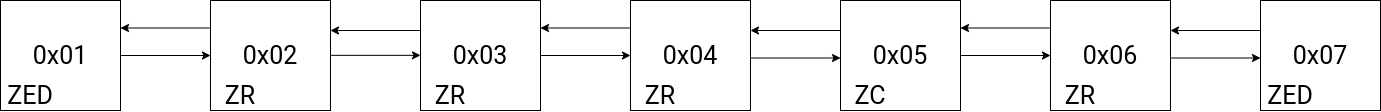

The diagram above was exported from draw.io. Its source (the exported page's mxGraphModel, read from the mxfile embedded in the PNG):
<mxGraphModel dx="1550" dy="885" grid="1" gridSize="10" guides="1" tooltips="1" connect="1" arrows="1" fold="1" page="1" pageScale="1" pageWidth="850" pageHeight="1100" math="0" shadow="0">
  <root>
    <mxCell id="0" />
    <mxCell id="1" parent="0" />
    <mxCell id="QuSHwbwXyEtm7vdj2ZdA-1" style="edgeStyle=orthogonalEdgeStyle;rounded=0;orthogonalLoop=1;jettySize=auto;html=1;exitX=1;exitY=0.5;exitDx=0;exitDy=0;entryX=0;entryY=0.5;entryDx=0;entryDy=0;fontSize=25;" edge="1" parent="1" source="QuSHwbwXyEtm7vdj2ZdA-2" target="QuSHwbwXyEtm7vdj2ZdA-5">
      <mxGeometry relative="1" as="geometry" />
    </mxCell>
    <mxCell id="QuSHwbwXyEtm7vdj2ZdA-2" value="&lt;font style=&quot;font-size: 25px;&quot; data-font-src=&quot;https://fonts.googleapis.com/css?family=roboto&quot; face=&quot;roboto&quot;&gt;0x01&lt;/font&gt;" style="rounded=0;whiteSpace=wrap;html=1;" vertex="1" parent="1">
      <mxGeometry x="440" y="280" width="120" height="110" as="geometry" />
    </mxCell>
    <mxCell id="QuSHwbwXyEtm7vdj2ZdA-4" style="edgeStyle=orthogonalEdgeStyle;rounded=0;orthogonalLoop=1;jettySize=auto;html=1;exitX=0;exitY=0.25;exitDx=0;exitDy=0;entryX=1;entryY=0.25;entryDx=0;entryDy=0;fontSize=25;" edge="1" parent="1" source="QuSHwbwXyEtm7vdj2ZdA-5" target="QuSHwbwXyEtm7vdj2ZdA-2">
      <mxGeometry relative="1" as="geometry" />
    </mxCell>
    <mxCell id="QuSHwbwXyEtm7vdj2ZdA-5" value="&lt;font style=&quot;font-size: 25px;&quot; data-font-src=&quot;https://fonts.googleapis.com/css?family=roboto&quot; face=&quot;roboto&quot;&gt;0x02&lt;/font&gt;" style="rounded=0;whiteSpace=wrap;html=1;" vertex="1" parent="1">
      <mxGeometry x="650" y="280" width="120" height="110" as="geometry" />
    </mxCell>
    <mxCell id="QuSHwbwXyEtm7vdj2ZdA-6" style="edgeStyle=orthogonalEdgeStyle;rounded=0;orthogonalLoop=1;jettySize=auto;html=1;exitX=1;exitY=0.5;exitDx=0;exitDy=0;entryX=0;entryY=0.5;entryDx=0;entryDy=0;fontSize=25;" edge="1" parent="1" source="QuSHwbwXyEtm7vdj2ZdA-8" target="QuSHwbwXyEtm7vdj2ZdA-10">
      <mxGeometry relative="1" as="geometry" />
    </mxCell>
    <mxCell id="QuSHwbwXyEtm7vdj2ZdA-8" value="&lt;font data-font-src=&quot;https://fonts.googleapis.com/css?family=roboto&quot; face=&quot;roboto&quot; style=&quot;font-size: 25px;&quot;&gt;0x03&lt;/font&gt;" style="rounded=0;whiteSpace=wrap;html=1;" vertex="1" parent="1">
      <mxGeometry x="860" y="280" width="120" height="110" as="geometry" />
    </mxCell>
    <mxCell id="QuSHwbwXyEtm7vdj2ZdA-9" style="edgeStyle=orthogonalEdgeStyle;rounded=0;orthogonalLoop=1;jettySize=auto;html=1;exitX=0;exitY=0.25;exitDx=0;exitDy=0;entryX=1;entryY=0.25;entryDx=0;entryDy=0;fontSize=25;" edge="1" parent="1" source="QuSHwbwXyEtm7vdj2ZdA-10" target="QuSHwbwXyEtm7vdj2ZdA-8">
      <mxGeometry relative="1" as="geometry" />
    </mxCell>
    <mxCell id="QuSHwbwXyEtm7vdj2ZdA-10" value="&lt;font data-font-src=&quot;https://fonts.googleapis.com/css?family=roboto&quot; face=&quot;roboto&quot; style=&quot;font-size: 25px;&quot;&gt;0x04&lt;/font&gt;" style="rounded=0;whiteSpace=wrap;html=1;" vertex="1" parent="1">
      <mxGeometry x="1070" y="280" width="120" height="110" as="geometry" />
    </mxCell>
    <mxCell id="QuSHwbwXyEtm7vdj2ZdA-11" style="edgeStyle=orthogonalEdgeStyle;rounded=0;orthogonalLoop=1;jettySize=auto;html=1;exitX=1;exitY=0.5;exitDx=0;exitDy=0;entryX=0;entryY=0.5;entryDx=0;entryDy=0;fontSize=25;" edge="1" parent="1" source="QuSHwbwXyEtm7vdj2ZdA-12" target="QuSHwbwXyEtm7vdj2ZdA-14">
      <mxGeometry relative="1" as="geometry" />
    </mxCell>
    <mxCell id="QuSHwbwXyEtm7vdj2ZdA-12" value="&lt;font style=&quot;font-size: 25px;&quot; data-font-src=&quot;https://fonts.googleapis.com/css?family=roboto&quot; face=&quot;roboto&quot;&gt;0x05&lt;/font&gt;" style="rounded=0;whiteSpace=wrap;html=1;" vertex="1" parent="1">
      <mxGeometry x="1280" y="280" width="120" height="110" as="geometry" />
    </mxCell>
    <mxCell id="QuSHwbwXyEtm7vdj2ZdA-13" style="edgeStyle=orthogonalEdgeStyle;rounded=0;orthogonalLoop=1;jettySize=auto;html=1;exitX=0;exitY=0.25;exitDx=0;exitDy=0;entryX=1;entryY=0.25;entryDx=0;entryDy=0;fontSize=25;" edge="1" parent="1" source="QuSHwbwXyEtm7vdj2ZdA-14" target="QuSHwbwXyEtm7vdj2ZdA-12">
      <mxGeometry relative="1" as="geometry" />
    </mxCell>
    <mxCell id="QuSHwbwXyEtm7vdj2ZdA-14" value="&lt;font style=&quot;font-size: 25px;&quot; data-font-src=&quot;https://fonts.googleapis.com/css?family=roboto&quot; face=&quot;roboto&quot;&gt;0x06&lt;/font&gt;" style="rounded=0;whiteSpace=wrap;html=1;" vertex="1" parent="1">
      <mxGeometry x="1490" y="280" width="120" height="110" as="geometry" />
    </mxCell>
    <mxCell id="QuSHwbwXyEtm7vdj2ZdA-15" value="&lt;font style=&quot;font-size: 25px;&quot; data-font-src=&quot;https://fonts.googleapis.com/css?family=roboto&quot; face=&quot;roboto&quot;&gt;0x07&lt;/font&gt;" style="rounded=0;whiteSpace=wrap;html=1;" vertex="1" parent="1">
      <mxGeometry x="1700" y="280" width="120" height="110" as="geometry" />
    </mxCell>
    <mxCell id="QuSHwbwXyEtm7vdj2ZdA-16" style="edgeStyle=orthogonalEdgeStyle;rounded=0;orthogonalLoop=1;jettySize=auto;html=1;exitX=1;exitY=0.5;exitDx=0;exitDy=0;entryX=0;entryY=0.5;entryDx=0;entryDy=0;fontSize=25;" edge="1" parent="1">
      <mxGeometry relative="1" as="geometry">
        <mxPoint x="770" y="334.83" as="sourcePoint" />
        <mxPoint x="860" y="334.83" as="targetPoint" />
      </mxGeometry>
    </mxCell>
    <mxCell id="QuSHwbwXyEtm7vdj2ZdA-17" style="edgeStyle=orthogonalEdgeStyle;rounded=0;orthogonalLoop=1;jettySize=auto;html=1;exitX=0;exitY=0.25;exitDx=0;exitDy=0;entryX=1;entryY=0.25;entryDx=0;entryDy=0;fontSize=25;" edge="1" parent="1">
      <mxGeometry relative="1" as="geometry">
        <mxPoint x="860" y="310" as="sourcePoint" />
        <mxPoint x="770" y="310" as="targetPoint" />
      </mxGeometry>
    </mxCell>
    <mxCell id="QuSHwbwXyEtm7vdj2ZdA-18" style="edgeStyle=orthogonalEdgeStyle;rounded=0;orthogonalLoop=1;jettySize=auto;html=1;exitX=1;exitY=0.5;exitDx=0;exitDy=0;entryX=0;entryY=0.5;entryDx=0;entryDy=0;fontSize=25;" edge="1" parent="1">
      <mxGeometry relative="1" as="geometry">
        <mxPoint x="1190" y="337.5" as="sourcePoint" />
        <mxPoint x="1280" y="337.5" as="targetPoint" />
      </mxGeometry>
    </mxCell>
    <mxCell id="QuSHwbwXyEtm7vdj2ZdA-19" style="edgeStyle=orthogonalEdgeStyle;rounded=0;orthogonalLoop=1;jettySize=auto;html=1;exitX=0;exitY=0.25;exitDx=0;exitDy=0;entryX=1;entryY=0.25;entryDx=0;entryDy=0;fontSize=25;" edge="1" parent="1">
      <mxGeometry relative="1" as="geometry">
        <mxPoint x="1280" y="310" as="sourcePoint" />
        <mxPoint x="1190" y="310" as="targetPoint" />
      </mxGeometry>
    </mxCell>
    <mxCell id="QuSHwbwXyEtm7vdj2ZdA-20" style="edgeStyle=orthogonalEdgeStyle;rounded=0;orthogonalLoop=1;jettySize=auto;html=1;exitX=1;exitY=0.5;exitDx=0;exitDy=0;entryX=0;entryY=0.5;entryDx=0;entryDy=0;fontSize=25;" edge="1" parent="1">
      <mxGeometry relative="1" as="geometry">
        <mxPoint x="1610" y="337.5" as="sourcePoint" />
        <mxPoint x="1700" y="337.5" as="targetPoint" />
      </mxGeometry>
    </mxCell>
    <mxCell id="QuSHwbwXyEtm7vdj2ZdA-21" style="edgeStyle=orthogonalEdgeStyle;rounded=0;orthogonalLoop=1;jettySize=auto;html=1;exitX=0;exitY=0.25;exitDx=0;exitDy=0;entryX=1;entryY=0.25;entryDx=0;entryDy=0;fontSize=25;" edge="1" parent="1">
      <mxGeometry relative="1" as="geometry">
        <mxPoint x="1700" y="310" as="sourcePoint" />
        <mxPoint x="1610" y="310" as="targetPoint" />
      </mxGeometry>
    </mxCell>
    <mxCell id="QuSHwbwXyEtm7vdj2ZdA-22" value="ZED" style="text;html=1;strokeColor=none;fillColor=none;align=center;verticalAlign=middle;whiteSpace=wrap;rounded=0;fontFamily=roboto;fontSource=https%3A%2F%2Ffonts.googleapis.com%2Fcss%3Ffamily%3Droboto;fontSize=25;" vertex="1" parent="1">
      <mxGeometry x="440" y="360" width="60" height="30" as="geometry" />
    </mxCell>
    <mxCell id="QuSHwbwXyEtm7vdj2ZdA-23" value="ZR" style="text;html=1;strokeColor=none;fillColor=none;align=center;verticalAlign=middle;whiteSpace=wrap;rounded=0;fontFamily=roboto;fontSource=https%3A%2F%2Ffonts.googleapis.com%2Fcss%3Ffamily%3Droboto;fontSize=25;" vertex="1" parent="1">
      <mxGeometry x="650" y="360" width="60" height="30" as="geometry" />
    </mxCell>
    <mxCell id="QuSHwbwXyEtm7vdj2ZdA-24" value="ZR" style="text;html=1;strokeColor=none;fillColor=none;align=center;verticalAlign=middle;whiteSpace=wrap;rounded=0;fontFamily=roboto;fontSource=https%3A%2F%2Ffonts.googleapis.com%2Fcss%3Ffamily%3Droboto;fontSize=25;" vertex="1" parent="1">
      <mxGeometry x="860" y="360" width="60" height="30" as="geometry" />
    </mxCell>
    <mxCell id="QuSHwbwXyEtm7vdj2ZdA-25" value="ZR" style="text;html=1;strokeColor=none;fillColor=none;align=center;verticalAlign=middle;whiteSpace=wrap;rounded=0;fontFamily=roboto;fontSource=https%3A%2F%2Ffonts.googleapis.com%2Fcss%3Ffamily%3Droboto;fontSize=25;" vertex="1" parent="1">
      <mxGeometry x="1070" y="360" width="60" height="30" as="geometry" />
    </mxCell>
    <mxCell id="QuSHwbwXyEtm7vdj2ZdA-26" value="ZC" style="text;html=1;strokeColor=none;fillColor=none;align=center;verticalAlign=middle;whiteSpace=wrap;rounded=0;fontFamily=roboto;fontSource=https%3A%2F%2Ffonts.googleapis.com%2Fcss%3Ffamily%3Droboto;fontSize=25;" vertex="1" parent="1">
      <mxGeometry x="1280" y="360" width="60" height="30" as="geometry" />
    </mxCell>
    <mxCell id="QuSHwbwXyEtm7vdj2ZdA-27" value="ZR" style="text;html=1;strokeColor=none;fillColor=none;align=center;verticalAlign=middle;whiteSpace=wrap;rounded=0;fontFamily=roboto;fontSource=https%3A%2F%2Ffonts.googleapis.com%2Fcss%3Ffamily%3Droboto;fontSize=25;" vertex="1" parent="1">
      <mxGeometry x="1490" y="360" width="60" height="30" as="geometry" />
    </mxCell>
    <mxCell id="QuSHwbwXyEtm7vdj2ZdA-28" value="ZED" style="text;html=1;strokeColor=none;fillColor=none;align=center;verticalAlign=middle;whiteSpace=wrap;rounded=0;fontFamily=roboto;fontSource=https%3A%2F%2Ffonts.googleapis.com%2Fcss%3Ffamily%3Droboto;fontSize=25;" vertex="1" parent="1">
      <mxGeometry x="1700" y="360" width="60" height="30" as="geometry" />
    </mxCell>
  </root>
</mxGraphModel>